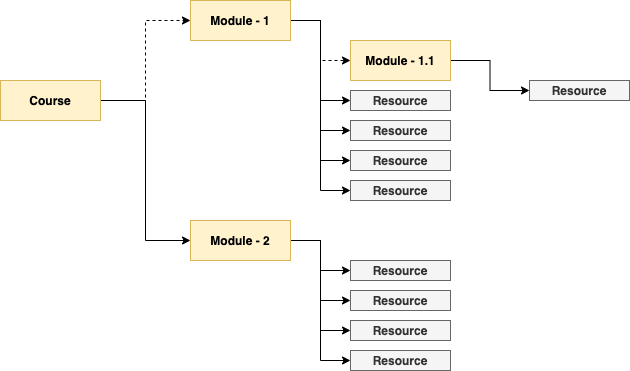

The diagram above was exported from draw.io. Its source (the exported page's mxGraphModel, read from the mxfile embedded in the PNG):
<mxGraphModel dx="946" dy="526" grid="1" gridSize="10" guides="1" tooltips="1" connect="1" arrows="1" fold="1" page="1" pageScale="1" pageWidth="850" pageHeight="1100" math="0" shadow="0">
  <root>
    <mxCell id="0" />
    <mxCell id="1" parent="0" />
    <mxCell id="vL336BI3lhjhdLnP82ZI-50" style="edgeStyle=orthogonalEdgeStyle;rounded=0;orthogonalLoop=1;jettySize=auto;html=1;entryX=0;entryY=0.5;entryDx=0;entryDy=0;dashed=1;strokeWidth=1;" parent="1" source="vL336BI3lhjhdLnP82ZI-2" target="vL336BI3lhjhdLnP82ZI-6" edge="1">
      <mxGeometry relative="1" as="geometry" />
    </mxCell>
    <mxCell id="vL336BI3lhjhdLnP82ZI-51" style="edgeStyle=orthogonalEdgeStyle;rounded=0;orthogonalLoop=1;jettySize=auto;html=1;entryX=0;entryY=0.5;entryDx=0;entryDy=0;" parent="1" source="vL336BI3lhjhdLnP82ZI-2" target="vL336BI3lhjhdLnP82ZI-5" edge="1">
      <mxGeometry relative="1" as="geometry" />
    </mxCell>
    <mxCell id="vL336BI3lhjhdLnP82ZI-2" value="&lt;b&gt;Course&lt;/b&gt;" style="rounded=0;whiteSpace=wrap;html=1;fillColor=#fff2cc;strokeColor=#d6b656;" parent="1" vertex="1">
      <mxGeometry x="20" y="100" width="100" height="40" as="geometry" />
    </mxCell>
    <mxCell id="vL336BI3lhjhdLnP82ZI-28" style="edgeStyle=orthogonalEdgeStyle;rounded=0;orthogonalLoop=1;jettySize=auto;html=1;entryX=0;entryY=0.5;entryDx=0;entryDy=0;" parent="1" source="vL336BI3lhjhdLnP82ZI-5" target="vL336BI3lhjhdLnP82ZI-7" edge="1">
      <mxGeometry relative="1" as="geometry" />
    </mxCell>
    <mxCell id="vL336BI3lhjhdLnP82ZI-29" style="edgeStyle=orthogonalEdgeStyle;rounded=0;orthogonalLoop=1;jettySize=auto;html=1;entryX=0;entryY=0.5;entryDx=0;entryDy=0;" parent="1" source="vL336BI3lhjhdLnP82ZI-5" target="vL336BI3lhjhdLnP82ZI-8" edge="1">
      <mxGeometry relative="1" as="geometry" />
    </mxCell>
    <mxCell id="vL336BI3lhjhdLnP82ZI-30" style="edgeStyle=orthogonalEdgeStyle;rounded=0;orthogonalLoop=1;jettySize=auto;html=1;entryX=0;entryY=0.5;entryDx=0;entryDy=0;" parent="1" source="vL336BI3lhjhdLnP82ZI-5" target="vL336BI3lhjhdLnP82ZI-9" edge="1">
      <mxGeometry relative="1" as="geometry" />
    </mxCell>
    <mxCell id="vL336BI3lhjhdLnP82ZI-31" style="edgeStyle=orthogonalEdgeStyle;rounded=0;orthogonalLoop=1;jettySize=auto;html=1;entryX=0;entryY=0.5;entryDx=0;entryDy=0;" parent="1" source="vL336BI3lhjhdLnP82ZI-5" target="vL336BI3lhjhdLnP82ZI-10" edge="1">
      <mxGeometry relative="1" as="geometry" />
    </mxCell>
    <mxCell id="vL336BI3lhjhdLnP82ZI-5" value="&lt;b&gt;Module - 2&lt;/b&gt;" style="rounded=0;whiteSpace=wrap;html=1;fillColor=#fff2cc;strokeColor=#d6b656;" parent="1" vertex="1">
      <mxGeometry x="210" y="240" width="100" height="40" as="geometry" />
    </mxCell>
    <mxCell id="vL336BI3lhjhdLnP82ZI-23" style="edgeStyle=orthogonalEdgeStyle;rounded=0;orthogonalLoop=1;jettySize=auto;html=1;entryX=0;entryY=0.5;entryDx=0;entryDy=0;dashed=1;" parent="1" source="vL336BI3lhjhdLnP82ZI-6" target="vL336BI3lhjhdLnP82ZI-15" edge="1">
      <mxGeometry relative="1" as="geometry" />
    </mxCell>
    <mxCell id="vL336BI3lhjhdLnP82ZI-24" style="edgeStyle=orthogonalEdgeStyle;rounded=0;orthogonalLoop=1;jettySize=auto;html=1;entryX=0;entryY=0.5;entryDx=0;entryDy=0;" parent="1" source="vL336BI3lhjhdLnP82ZI-6" target="vL336BI3lhjhdLnP82ZI-11" edge="1">
      <mxGeometry relative="1" as="geometry" />
    </mxCell>
    <mxCell id="vL336BI3lhjhdLnP82ZI-25" style="edgeStyle=orthogonalEdgeStyle;rounded=0;orthogonalLoop=1;jettySize=auto;html=1;entryX=0;entryY=0.5;entryDx=0;entryDy=0;" parent="1" source="vL336BI3lhjhdLnP82ZI-6" target="vL336BI3lhjhdLnP82ZI-12" edge="1">
      <mxGeometry relative="1" as="geometry" />
    </mxCell>
    <mxCell id="vL336BI3lhjhdLnP82ZI-26" style="edgeStyle=orthogonalEdgeStyle;rounded=0;orthogonalLoop=1;jettySize=auto;html=1;entryX=0;entryY=0.5;entryDx=0;entryDy=0;" parent="1" source="vL336BI3lhjhdLnP82ZI-6" target="vL336BI3lhjhdLnP82ZI-13" edge="1">
      <mxGeometry relative="1" as="geometry" />
    </mxCell>
    <mxCell id="vL336BI3lhjhdLnP82ZI-27" style="edgeStyle=orthogonalEdgeStyle;rounded=0;orthogonalLoop=1;jettySize=auto;html=1;entryX=0;entryY=0.5;entryDx=0;entryDy=0;" parent="1" source="vL336BI3lhjhdLnP82ZI-6" target="vL336BI3lhjhdLnP82ZI-14" edge="1">
      <mxGeometry relative="1" as="geometry" />
    </mxCell>
    <mxCell id="vL336BI3lhjhdLnP82ZI-6" value="&lt;b&gt;Module - 1&lt;/b&gt;" style="rounded=0;whiteSpace=wrap;html=1;fillColor=#fff2cc;strokeColor=#d6b656;" parent="1" vertex="1">
      <mxGeometry x="210" y="20" width="100" height="40" as="geometry" />
    </mxCell>
    <mxCell id="vL336BI3lhjhdLnP82ZI-7" value="&lt;b&gt;Resource&lt;/b&gt;" style="rounded=0;whiteSpace=wrap;html=1;fillColor=#f5f5f5;strokeColor=#666666;fontColor=#333333;" parent="1" vertex="1">
      <mxGeometry x="370" y="280" width="100" height="20" as="geometry" />
    </mxCell>
    <mxCell id="vL336BI3lhjhdLnP82ZI-8" value="&lt;b&gt;Resource&lt;/b&gt;" style="rounded=0;whiteSpace=wrap;html=1;fillColor=#f5f5f5;strokeColor=#666666;fontColor=#333333;" parent="1" vertex="1">
      <mxGeometry x="370" y="310" width="100" height="20" as="geometry" />
    </mxCell>
    <mxCell id="vL336BI3lhjhdLnP82ZI-9" value="&lt;b&gt;Resource&lt;/b&gt;" style="rounded=0;whiteSpace=wrap;html=1;fillColor=#f5f5f5;strokeColor=#666666;fontColor=#333333;" parent="1" vertex="1">
      <mxGeometry x="370" y="340" width="100" height="20" as="geometry" />
    </mxCell>
    <mxCell id="vL336BI3lhjhdLnP82ZI-10" value="&lt;b&gt;Resource&lt;/b&gt;" style="rounded=0;whiteSpace=wrap;html=1;fillColor=#f5f5f5;strokeColor=#666666;fontColor=#333333;" parent="1" vertex="1">
      <mxGeometry x="370" y="370" width="100" height="20" as="geometry" />
    </mxCell>
    <mxCell id="vL336BI3lhjhdLnP82ZI-11" value="&lt;b&gt;Resource&lt;/b&gt;" style="rounded=0;whiteSpace=wrap;html=1;fillColor=#f5f5f5;strokeColor=#666666;fontColor=#333333;" parent="1" vertex="1">
      <mxGeometry x="370" y="110" width="100" height="20" as="geometry" />
    </mxCell>
    <mxCell id="vL336BI3lhjhdLnP82ZI-12" value="&lt;b&gt;Resource&lt;/b&gt;" style="rounded=0;whiteSpace=wrap;html=1;fillColor=#f5f5f5;strokeColor=#666666;fontColor=#333333;" parent="1" vertex="1">
      <mxGeometry x="370" y="140" width="100" height="20" as="geometry" />
    </mxCell>
    <mxCell id="vL336BI3lhjhdLnP82ZI-13" value="&lt;b&gt;Resource&lt;/b&gt;" style="rounded=0;whiteSpace=wrap;html=1;fillColor=#f5f5f5;strokeColor=#666666;fontColor=#333333;" parent="1" vertex="1">
      <mxGeometry x="370" y="170" width="100" height="20" as="geometry" />
    </mxCell>
    <mxCell id="vL336BI3lhjhdLnP82ZI-14" value="&lt;b&gt;Resource&lt;/b&gt;" style="rounded=0;whiteSpace=wrap;html=1;fillColor=#f5f5f5;strokeColor=#666666;fontColor=#333333;" parent="1" vertex="1">
      <mxGeometry x="370" y="200" width="100" height="20" as="geometry" />
    </mxCell>
    <mxCell id="vL336BI3lhjhdLnP82ZI-36" style="edgeStyle=orthogonalEdgeStyle;rounded=0;orthogonalLoop=1;jettySize=auto;html=1;entryX=0;entryY=0.5;entryDx=0;entryDy=0;" parent="1" source="vL336BI3lhjhdLnP82ZI-15" target="vL336BI3lhjhdLnP82ZI-17" edge="1">
      <mxGeometry relative="1" as="geometry" />
    </mxCell>
    <mxCell id="vL336BI3lhjhdLnP82ZI-15" value="&lt;b&gt;Module - 1.1&lt;/b&gt;" style="rounded=0;whiteSpace=wrap;html=1;fillColor=#fff2cc;strokeColor=#d6b656;" parent="1" vertex="1">
      <mxGeometry x="370" y="60" width="100" height="40" as="geometry" />
    </mxCell>
    <mxCell id="vL336BI3lhjhdLnP82ZI-17" value="&lt;b&gt;Resource&lt;/b&gt;" style="rounded=0;whiteSpace=wrap;html=1;fillColor=#f5f5f5;strokeColor=#666666;fontColor=#333333;" parent="1" vertex="1">
      <mxGeometry x="549" y="100" width="100" height="20" as="geometry" />
    </mxCell>
  </root>
</mxGraphModel>